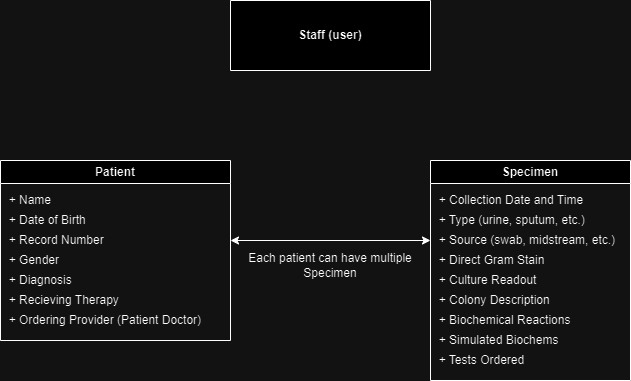

The diagram above was exported from draw.io. Its source (the exported page's mxGraphModel, read from the mxfile embedded in the PNG):
<mxGraphModel dx="1050" dy="1630" grid="1" gridSize="10" guides="1" tooltips="1" connect="1" arrows="1" fold="1" page="1" pageScale="1" pageWidth="850" pageHeight="1100" math="0" shadow="0">
  <root>
    <mxCell id="0" />
    <mxCell id="1" parent="0" />
    <mxCell id="vs8SOz4zYmzdEjL5TFmQ-12" value="Patient" style="swimlane;whiteSpace=wrap;html=1;" parent="1" vertex="1">
      <mxGeometry x="90" y="-920" width="230" height="180" as="geometry" />
    </mxCell>
    <mxCell id="vs8SOz4zYmzdEjL5TFmQ-13" value="&amp;nbsp; + Name" style="text;html=1;align=left;verticalAlign=middle;whiteSpace=wrap;rounded=0;" parent="vs8SOz4zYmzdEjL5TFmQ-12" vertex="1">
      <mxGeometry y="30" width="200" height="20" as="geometry" />
    </mxCell>
    <mxCell id="vs8SOz4zYmzdEjL5TFmQ-14" value="&lt;span style=&quot;color: rgba(0, 0, 0, 0); font-family: monospace; font-size: 0px; text-wrap: nowrap;&quot;&gt;%3CmxGraphModel%3E%3Croot%3E%3CmxCell%20id%3D%220%22%2F%3E%3CmxCell%20id%3D%221%22%20parent%3D%220%22%2F%3E%3CmxCell%20id%3D%222%22%20value%3D%22%26amp%3Bnbsp%3B%20%2B%20Name%22%20style%3D%22text%3Bhtml%3D1%3Balign%3Dleft%3BverticalAlign%3Dmiddle%3BwhiteSpace%3Dwrap%3Brounded%3D0%3B%22%20vertex%3D%221%22%20parent%3D%221%22%3E%3CmxGeometry%20x%3D%22170%22%20y%3D%22-840%22%20width%3D%22200%22%20height%3D%2240%22%20as%3D%22geometry%22%2F%3E%3C%2FmxCell%3E%3C%2Froot%3E%3C%2FmxGraphModel%3E&lt;/span&gt;&amp;nbsp; + Date of Birth" style="text;html=1;align=left;verticalAlign=middle;whiteSpace=wrap;rounded=0;" parent="vs8SOz4zYmzdEjL5TFmQ-12" vertex="1">
      <mxGeometry y="50" width="200" height="20" as="geometry" />
    </mxCell>
    <mxCell id="vs8SOz4zYmzdEjL5TFmQ-15" value="&amp;nbsp; + Record Number" style="text;html=1;align=left;verticalAlign=middle;whiteSpace=wrap;rounded=0;" parent="vs8SOz4zYmzdEjL5TFmQ-12" vertex="1">
      <mxGeometry y="70" width="200" height="20" as="geometry" />
    </mxCell>
    <mxCell id="vs8SOz4zYmzdEjL5TFmQ-17" value="&amp;nbsp; + Gender" style="text;html=1;align=left;verticalAlign=middle;whiteSpace=wrap;rounded=0;" parent="vs8SOz4zYmzdEjL5TFmQ-12" vertex="1">
      <mxGeometry y="90" width="200" height="20" as="geometry" />
    </mxCell>
    <mxCell id="vs8SOz4zYmzdEjL5TFmQ-21" value="&amp;nbsp; + Diagnosis&lt;span style=&quot;color: rgba(0, 0, 0, 0); font-family: monospace; font-size: 0px; text-wrap: nowrap;&quot;&gt;%3CmxGraphModel%3E%3Croot%3E%3CmxCell%20id%3D%220%22%2F%3E%3CmxCell%20id%3D%221%22%20parent%3D%220%22%2F%3E%3CmxCell%20id%3D%222%22%20value%3D%22%26amp%3Bnbsp%3B%20%2B%20Ordering%20Provider%22%20style%3D%22text%3Bhtml%3D1%3Balign%3Dleft%3BverticalAlign%3Dmiddle%3BwhiteSpace%3Dwrap%3Brounded%3D0%3B%22%20vertex%3D%221%22%20parent%3D%221%22%3E%3CmxGeometry%20x%3D%2240%22%20y%3D%22-940%22%20width%3D%22200%22%20height%3D%2220%22%20as%3D%22geometry%22%2F%3E%3C%2FmxCell%3E%3C%2Froot%3E%3C%2FmxGraphModel%3E&lt;/span&gt;" style="text;html=1;align=left;verticalAlign=middle;whiteSpace=wrap;rounded=0;" parent="vs8SOz4zYmzdEjL5TFmQ-12" vertex="1">
      <mxGeometry y="110" width="200" height="20" as="geometry" />
    </mxCell>
    <mxCell id="vs8SOz4zYmzdEjL5TFmQ-22" value="&amp;nbsp; + Recieving Therapy&lt;span style=&quot;color: rgba(0, 0, 0, 0); font-family: monospace; font-size: 0px; text-wrap: nowrap;&quot;&gt;%3CmxGraphModel%3E%3Croot%3E%3CmxCell%20id%3D%220%22%2F%3E%3CmxCell%20id%3D%221%22%20parent%3D%220%22%2F%3E%3CmxCell%20id%3D%222%22%20value%3D%22%26amp%3Bnbsp%3B%20%2B%20Ordering%20Provider%22%20style%3D%22text%3Bhtml%3D1%3Balign%3Dleft%3BverticalAlign%3Dmiddle%3BwhiteSpace%3Dwrap%3Brounded%3D0%3B%22%20vertex%3D%221%22%20parent%3D%221%22%3E%3CmxGeometry%20x%3D%2240%22%20y%3D%22-940%22%20width%3D%22200%22%20height%3D%2220%22%20as%3D%22geometry%22%2F%3E%3C%2FmxCell%3E%3&lt;/span&gt;" style="text;html=1;align=left;verticalAlign=middle;whiteSpace=wrap;rounded=0;" parent="vs8SOz4zYmzdEjL5TFmQ-12" vertex="1">
      <mxGeometry y="130" width="200" height="20" as="geometry" />
    </mxCell>
    <mxCell id="7ZcUhCM5uR_wzkl8lf08-16" value="&amp;nbsp; + Ordering Provider (Patient Doctor)" style="text;html=1;align=left;verticalAlign=middle;whiteSpace=wrap;rounded=0;" parent="vs8SOz4zYmzdEjL5TFmQ-12" vertex="1">
      <mxGeometry y="150" width="230" height="20" as="geometry" />
    </mxCell>
    <mxCell id="vs8SOz4zYmzdEjL5TFmQ-25" value="Staff (user)" style="swimlane;whiteSpace=wrap;html=1;startSize=70;" parent="1" vertex="1">
      <mxGeometry x="320" y="-1080" width="200" height="70" as="geometry" />
    </mxCell>
    <mxCell id="nvr5ZLaJ7EFHjjnS5jJ9-1" value="Specimen" style="swimlane;whiteSpace=wrap;html=1;" parent="1" vertex="1">
      <mxGeometry x="520" y="-920" width="200" height="220" as="geometry" />
    </mxCell>
    <mxCell id="nvr5ZLaJ7EFHjjnS5jJ9-2" value="&amp;nbsp; + Type (urine, sputum, etc.)" style="text;html=1;align=left;verticalAlign=middle;whiteSpace=wrap;rounded=0;" parent="nvr5ZLaJ7EFHjjnS5jJ9-1" vertex="1">
      <mxGeometry y="50" width="200" height="20" as="geometry" />
    </mxCell>
    <mxCell id="nvr5ZLaJ7EFHjjnS5jJ9-3" value="&lt;span style=&quot;color: rgba(0, 0, 0, 0); font-family: monospace; font-size: 0px; text-wrap: nowrap;&quot;&gt;%3CmxGraphModel%3E%3Croot%3E%3CmxCell%20id%3D%220%22%2F%3E%3CmxCell%20id%3D%221%22%20parent%3D%220%22%2F%3E%3CmxCell%20id%3D%222%22%20value%3D%22%26amp%3Bnbsp%3B%20%2B%20Name%22%20style%3D%22text%3Bhtml%3D1%3Balign%3Dleft%3BverticalAlign%3Dmiddle%3BwhiteSpace%3Dwrap%3Brounded%3D0%3B%22%20vertex%3D%221%22%20parent%3D%221%22%3E%3CmxGeometry%20x%3D%22170%22%20y%3D%22-840%22%20width%3D%22200%22%20height%3D%2240%22%20as%3D%22geometry%22%2F%3E%3C%2FmxCell%3E%3C%2Froot%3E%3C%2FmxGraphModel%3E&lt;/span&gt;&amp;nbsp; + Direct Gram Stain" style="text;html=1;align=left;verticalAlign=middle;whiteSpace=wrap;rounded=0;" parent="nvr5ZLaJ7EFHjjnS5jJ9-1" vertex="1">
      <mxGeometry y="90" width="200" height="20" as="geometry" />
    </mxCell>
    <mxCell id="nvr5ZLaJ7EFHjjnS5jJ9-4" value="&amp;nbsp; + Culture Readout" style="text;html=1;align=left;verticalAlign=middle;whiteSpace=wrap;rounded=0;" parent="nvr5ZLaJ7EFHjjnS5jJ9-1" vertex="1">
      <mxGeometry y="110" width="200" height="20" as="geometry" />
    </mxCell>
    <mxCell id="nvr5ZLaJ7EFHjjnS5jJ9-5" value="&amp;nbsp; + Colony Description" style="text;html=1;align=left;verticalAlign=middle;whiteSpace=wrap;rounded=0;" parent="nvr5ZLaJ7EFHjjnS5jJ9-1" vertex="1">
      <mxGeometry y="130" width="200" height="20" as="geometry" />
    </mxCell>
    <mxCell id="nvr5ZLaJ7EFHjjnS5jJ9-6" value="&amp;nbsp; + Biochemical Reactions" style="text;html=1;align=left;verticalAlign=middle;whiteSpace=wrap;rounded=0;" parent="nvr5ZLaJ7EFHjjnS5jJ9-1" vertex="1">
      <mxGeometry y="150" width="200" height="20" as="geometry" />
    </mxCell>
    <mxCell id="nvr5ZLaJ7EFHjjnS5jJ9-7" value="&amp;nbsp; + Simulated Biochems" style="text;html=1;align=left;verticalAlign=middle;whiteSpace=wrap;rounded=0;" parent="nvr5ZLaJ7EFHjjnS5jJ9-1" vertex="1">
      <mxGeometry y="170" width="200" height="20" as="geometry" />
    </mxCell>
    <mxCell id="7ZcUhCM5uR_wzkl8lf08-11" value="&amp;nbsp; + Collection Date and Time&lt;span style=&quot;color: rgba(0, 0, 0, 0); font-family: monospace; font-size: 0px; text-wrap: nowrap;&quot;&gt;%3CmxGraphModel%3E%3Croot%3E%3CmxCell%20id%3D%220%22%2F%3E%3CmxCell%20id%3D%221%22%20parent%3D%220%22%2F%3E%3CmxCell%20id%3D%222%22%20value%3D%22%22%20style%3D%22endArrow%3Dnone%3Bhtml%3D1%3Brounded%3D0%3BexitX%3D0.5%3BexitY%3D0%3BexitDx%3D0%3BexitDy%3D0%3BentryX%3D0%3BentryY%3D0%3BentryDx%3D0%3BentryDy%3D0%3B%22%20edge%3D%221%22%20parent%3D%221%22%3E%3CmxGeometry%20width%3D%2250%22%20height%3D%2250%22%20relative%3D%221%22%20as%3D%22geometry%22%3E%3CmxPoint%20x%3D%22160%22%20y%3D%22-680%22%20as%3D%22sourcePoint%22%2F%3E%3CmxPoint%20x%3D%22300%22%20y%3D%22-680%22%20as%3D%22targetPoint%22%2F%3E%3C%2FmxGeometry%3E%3C%2FmxCell%3E%3C%2Froot%3E%3C%2FmxGraphModel%3E +&amp;nbsp;&lt;/span&gt;" style="text;html=1;align=left;verticalAlign=middle;whiteSpace=wrap;rounded=0;" parent="nvr5ZLaJ7EFHjjnS5jJ9-1" vertex="1">
      <mxGeometry y="30" width="200" height="20" as="geometry" />
    </mxCell>
    <mxCell id="7ZcUhCM5uR_wzkl8lf08-15" value="&amp;nbsp; + Source (swab, midstream, etc.)&lt;span style=&quot;color: rgba(0, 0, 0, 0); font-family: monospace; font-size: 0px; text-wrap: nowrap;&quot;&gt;%3CmxGraphModel%3E%3Croot%3E%3CmxCell%20id%3D%220%22%2F%3E%3CmxCell%20id%3D%221%22%20parent%3D%220%22%2F%3E%3CmxCell%20id%3D%222%22%20value%3D%22%22%20style%3D%22endArrow%3Dnone%3Bhtml%3D1%3Brounded%3D0%3BexitX%3D0.5%3BexitY%3D0%3BexitDx%3D0%3BexitDy%3D0%3BentryX%3D0%3BentryY%3D0%3BentryDx%3D0%3BentryDy%3D0%3B%22%20edge%3D%221%22%20parent%3D%221%22%3E%3CmxGeometry%20width%3D%2250%22%20height%3D%2250%22%20relative%3D%221%22%20as%3D%22geometry%22%3E%3CmxPoint%20x%3D%22160%22%20y%3D%22-680%22%20as%3D%22sourcePoint%22%2F%3E%3CmxPoint%20x%3D%22300%22%20y%3D%22-680%22%20as%3D%22targetPoint%22%2F%3E%3C%2FmxGeometry%3E%3C%2FmxCell%3E%3C%2Froot%3E%3C%2FmxGraphModel%&amp;nbsp; ()&amp;nbsp;&lt;/span&gt;" style="text;html=1;align=left;verticalAlign=middle;whiteSpace=wrap;rounded=0;" parent="nvr5ZLaJ7EFHjjnS5jJ9-1" vertex="1">
      <mxGeometry y="70" width="200" height="20" as="geometry" />
    </mxCell>
    <mxCell id="7ZcUhCM5uR_wzkl8lf08-17" value="&amp;nbsp; + Tests Ordered" style="text;html=1;align=left;verticalAlign=middle;whiteSpace=wrap;rounded=0;" parent="nvr5ZLaJ7EFHjjnS5jJ9-1" vertex="1">
      <mxGeometry y="190" width="200" height="20" as="geometry" />
    </mxCell>
    <mxCell id="u35i06uHm-CHVF_DfFkK-1" value="" style="endArrow=classic;startArrow=classic;html=1;rounded=0;entryX=0;entryY=0.5;entryDx=0;entryDy=0;" edge="1" parent="1" target="7ZcUhCM5uR_wzkl8lf08-15">
      <mxGeometry width="50" height="50" relative="1" as="geometry">
        <mxPoint x="320" y="-840" as="sourcePoint" />
        <mxPoint x="450" y="-870" as="targetPoint" />
      </mxGeometry>
    </mxCell>
    <mxCell id="u35i06uHm-CHVF_DfFkK-2" value="Each patient can have multiple Specimen" style="text;html=1;align=center;verticalAlign=middle;whiteSpace=wrap;rounded=0;" vertex="1" parent="1">
      <mxGeometry x="320" y="-830" width="200" height="30" as="geometry" />
    </mxCell>
  </root>
</mxGraphModel>